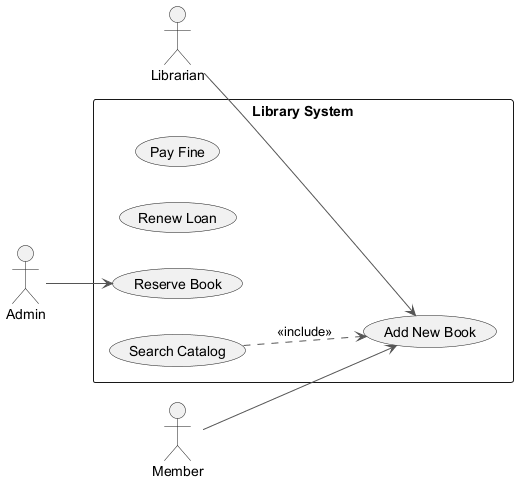

The diagram above was rendered by PlantUML. Its source (embedded in the PNG):
@startuml
skinparam backgroundColor #FFFFFF
skinparam classBackgroundColor #F3E5F5
skinparam classBorderColor #6A1B9A
skinparam ArrowColor #555555
left to right direction
actor "Librarian" as Librarian
actor "Admin" as Admin
actor "Member" as Member
rectangle "Library System" {
  usecase "Pay Fine" as UC_PayFine
  usecase "Renew Loan" as UC_RenewLoan
  usecase "Reserve Book" as UC_ReserveBook
  usecase "Search Catalog" as UC_SearchCatalog
  usecase "Add New Book" as UC_AddNewBook
}
Librarian --> UC_AddNewBook
Admin --> UC_ReserveBook
Member --> UC_AddNewBook
UC_SearchCatalog ..> UC_AddNewBook : <<include>>
@enduml